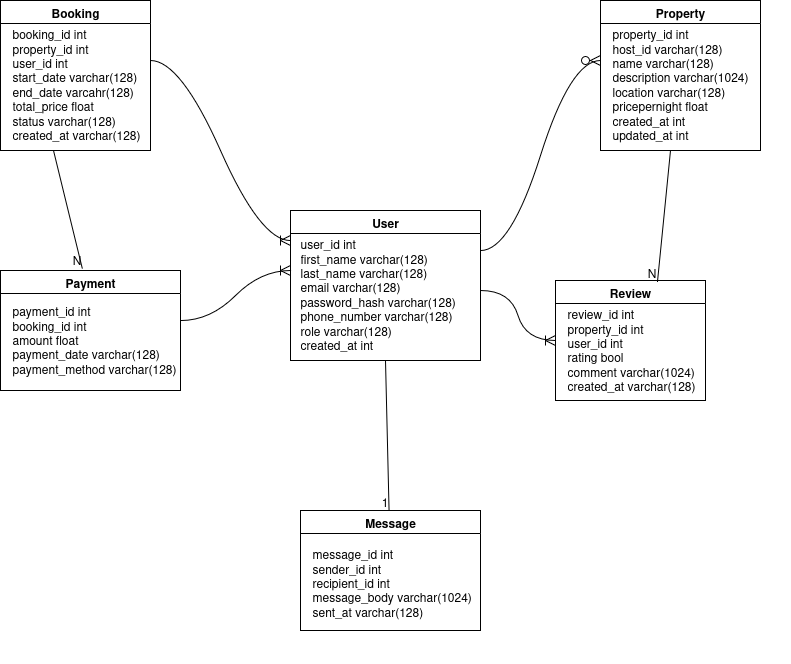

The diagram above was exported from draw.io. Its source (the exported page's mxGraphModel, read from the mxfile embedded in the PNG):
<mxGraphModel dx="1173" dy="550" grid="1" gridSize="10" guides="1" tooltips="1" connect="1" arrows="1" fold="1" page="1" pageScale="1" pageWidth="850" pageHeight="1100" math="0" shadow="0">
  <root>
    <mxCell id="0" />
    <mxCell id="1" parent="0" />
    <mxCell id="FHgeVq6Vl7RN3a6WyXY8-1" value="User" style="swimlane;whiteSpace=wrap;html=1;" parent="1" vertex="1">
      <mxGeometry x="340" y="410" width="190" height="150" as="geometry" />
    </mxCell>
    <mxCell id="FHgeVq6Vl7RN3a6WyXY8-3" value="&lt;div&gt;user_id int&lt;/div&gt;&lt;div&gt;first_name varchar(128)&lt;/div&gt;&lt;div&gt;last_name varchar(128)&lt;/div&gt;&lt;div&gt;email varchar(128)&lt;/div&gt;&lt;div&gt;password_hash varchar(128)&lt;/div&gt;&lt;div&gt;phone_number varchar(128)&lt;/div&gt;&lt;div&gt;role varchar(128)&lt;/div&gt;&lt;div&gt;created_at int&lt;/div&gt;" style="text;html=1;whiteSpace=wrap;overflow=hidden;rounded=0;" parent="FHgeVq6Vl7RN3a6WyXY8-1" vertex="1">
      <mxGeometry x="8" y="20" width="202" height="120" as="geometry" />
    </mxCell>
    <mxCell id="FHgeVq6Vl7RN3a6WyXY8-7" value="Property" style="swimlane;whiteSpace=wrap;html=1;" parent="1" vertex="1">
      <mxGeometry x="650" y="200" width="160" height="150" as="geometry" />
    </mxCell>
    <mxCell id="FHgeVq6Vl7RN3a6WyXY8-9" value="&lt;div&gt;property_id int&lt;/div&gt;&lt;div&gt;host_id varchar(128)&lt;/div&gt;&lt;div&gt;name varchar(128)&lt;/div&gt;&lt;div&gt;description varchar(1024)&lt;/div&gt;&lt;div&gt;location varchar(128)&lt;/div&gt;&lt;div&gt;pricepernight float&lt;/div&gt;&lt;div&gt;created_at int&lt;/div&gt;&lt;div&gt;updated_at int&lt;/div&gt;" style="text;html=1;whiteSpace=wrap;overflow=hidden;rounded=0;" parent="FHgeVq6Vl7RN3a6WyXY8-7" vertex="1">
      <mxGeometry x="10" y="20" width="180" height="120" as="geometry" />
    </mxCell>
    <mxCell id="FHgeVq6Vl7RN3a6WyXY8-10" value="Booking" style="swimlane;whiteSpace=wrap;html=1;" parent="1" vertex="1">
      <mxGeometry x="50" y="200" width="150" height="150" as="geometry" />
    </mxCell>
    <mxCell id="FHgeVq6Vl7RN3a6WyXY8-11" value="&lt;div&gt;booking_id int&lt;/div&gt;&lt;div&gt;property_id int&lt;/div&gt;&lt;div&gt;user_id int&lt;/div&gt;&lt;div&gt;start_date varchar(128)&lt;/div&gt;&lt;div&gt;end_date varcahr(128)&lt;/div&gt;&lt;div&gt;total_price float&lt;/div&gt;&lt;div&gt;status varchar(128)&lt;/div&gt;&lt;div&gt;created_at varchar(128)&lt;/div&gt;&lt;div&gt;&lt;br&gt;&lt;/div&gt;" style="text;html=1;whiteSpace=wrap;overflow=hidden;rounded=0;" parent="FHgeVq6Vl7RN3a6WyXY8-10" vertex="1">
      <mxGeometry x="10" y="20" width="180" height="120" as="geometry" />
    </mxCell>
    <mxCell id="FHgeVq6Vl7RN3a6WyXY8-12" value="Payment" style="swimlane;whiteSpace=wrap;html=1;" parent="1" vertex="1">
      <mxGeometry x="50" y="470" width="180" height="120" as="geometry" />
    </mxCell>
    <mxCell id="FHgeVq6Vl7RN3a6WyXY8-14" value="&lt;div&gt;payment_id int&lt;/div&gt;&lt;div&gt;booking_id int&lt;/div&gt;&lt;div&gt;amount float&lt;/div&gt;&lt;div&gt;payment_date varchar(128)&lt;/div&gt;&lt;div&gt;payment_method varchar(128)&lt;/div&gt;" style="text;html=1;whiteSpace=wrap;overflow=hidden;rounded=0;" parent="FHgeVq6Vl7RN3a6WyXY8-12" vertex="1">
      <mxGeometry x="10" y="27" width="180" height="120" as="geometry" />
    </mxCell>
    <mxCell id="FHgeVq6Vl7RN3a6WyXY8-15" value="Review" style="swimlane;whiteSpace=wrap;html=1;" parent="1" vertex="1">
      <mxGeometry x="605" y="480" width="150" height="120" as="geometry" />
    </mxCell>
    <mxCell id="FHgeVq6Vl7RN3a6WyXY8-16" value="&lt;div&gt;review_id int&lt;/div&gt;&lt;div&gt;property_id int&lt;/div&gt;&lt;div&gt;user_id int&lt;/div&gt;&lt;div&gt;rating bool&lt;/div&gt;&lt;div&gt;comment varchar(1024)&lt;/div&gt;&lt;div&gt;created_at varchar(128)&lt;/div&gt;" style="text;html=1;whiteSpace=wrap;overflow=hidden;rounded=0;" parent="FHgeVq6Vl7RN3a6WyXY8-15" vertex="1">
      <mxGeometry x="10" y="20" width="180" height="120" as="geometry" />
    </mxCell>
    <mxCell id="FHgeVq6Vl7RN3a6WyXY8-17" value="Message" style="swimlane;whiteSpace=wrap;html=1;" parent="1" vertex="1">
      <mxGeometry x="350" y="710" width="180" height="120" as="geometry" />
    </mxCell>
    <mxCell id="FHgeVq6Vl7RN3a6WyXY8-20" value="&lt;div&gt;message_id int&lt;/div&gt;&lt;div&gt;sender_id int&lt;/div&gt;&lt;div&gt;recipient_id int&lt;/div&gt;&lt;div&gt;message_body varchar(1024)&lt;/div&gt;&lt;div&gt;sent_at varchar(128)&lt;/div&gt;" style="text;html=1;whiteSpace=wrap;overflow=hidden;rounded=0;" parent="FHgeVq6Vl7RN3a6WyXY8-17" vertex="1">
      <mxGeometry x="10" y="30" width="180" height="120" as="geometry" />
    </mxCell>
    <mxCell id="FHgeVq6Vl7RN3a6WyXY8-33" value="" style="edgeStyle=entityRelationEdgeStyle;fontSize=12;html=1;endArrow=ERzeroToMany;endFill=1;rounded=0;startSize=8;endSize=8;curved=1;exitX=0.901;exitY=0.167;exitDx=0;exitDy=0;exitPerimeter=0;" parent="1" source="FHgeVq6Vl7RN3a6WyXY8-3" edge="1">
      <mxGeometry width="100" height="100" relative="1" as="geometry">
        <mxPoint x="495" y="360" as="sourcePoint" />
        <mxPoint x="650" y="260" as="targetPoint" />
        <Array as="points">
          <mxPoint x="565" y="290" />
        </Array>
      </mxGeometry>
    </mxCell>
    <mxCell id="FHgeVq6Vl7RN3a6WyXY8-36" value="" style="edgeStyle=entityRelationEdgeStyle;fontSize=12;html=1;endArrow=ERoneToMany;rounded=0;startSize=8;endSize=8;curved=1;exitX=0.944;exitY=0.192;exitDx=0;exitDy=0;exitPerimeter=0;" parent="1" source="FHgeVq6Vl7RN3a6WyXY8-14" edge="1">
      <mxGeometry width="100" height="100" relative="1" as="geometry">
        <mxPoint x="240" y="570" as="sourcePoint" />
        <mxPoint x="340" y="470" as="targetPoint" />
      </mxGeometry>
    </mxCell>
    <mxCell id="FHgeVq6Vl7RN3a6WyXY8-37" value="" style="edgeStyle=entityRelationEdgeStyle;fontSize=12;html=1;endArrow=ERoneToMany;rounded=0;startSize=8;endSize=8;curved=1;exitX=0.778;exitY=0.333;exitDx=0;exitDy=0;exitPerimeter=0;" parent="1" source="FHgeVq6Vl7RN3a6WyXY8-11" edge="1">
      <mxGeometry width="100" height="100" relative="1" as="geometry">
        <mxPoint x="240" y="540" as="sourcePoint" />
        <mxPoint x="340" y="440" as="targetPoint" />
      </mxGeometry>
    </mxCell>
    <mxCell id="FHgeVq6Vl7RN3a6WyXY8-38" value="" style="endArrow=none;html=1;rounded=0;fontSize=12;startSize=8;endSize=8;curved=1;exitX=0.5;exitY=1;exitDx=0;exitDy=0;" parent="1" source="FHgeVq6Vl7RN3a6WyXY8-1" target="FHgeVq6Vl7RN3a6WyXY8-17" edge="1">
      <mxGeometry relative="1" as="geometry">
        <mxPoint x="480" y="640" as="sourcePoint" />
        <mxPoint x="640" y="640" as="targetPoint" />
      </mxGeometry>
    </mxCell>
    <mxCell id="FHgeVq6Vl7RN3a6WyXY8-39" value="1" style="resizable=0;html=1;whiteSpace=wrap;align=right;verticalAlign=bottom;" parent="FHgeVq6Vl7RN3a6WyXY8-38" connectable="0" vertex="1">
      <mxGeometry x="1" relative="1" as="geometry" />
    </mxCell>
    <mxCell id="FHgeVq6Vl7RN3a6WyXY8-40" value="" style="edgeStyle=entityRelationEdgeStyle;fontSize=12;html=1;endArrow=ERoneToMany;rounded=0;startSize=8;endSize=8;curved=1;exitX=0.901;exitY=0.5;exitDx=0;exitDy=0;exitPerimeter=0;entryX=0;entryY=0.5;entryDx=0;entryDy=0;" parent="1" source="FHgeVq6Vl7RN3a6WyXY8-3" target="FHgeVq6Vl7RN3a6WyXY8-15" edge="1">
      <mxGeometry width="100" height="100" relative="1" as="geometry">
        <mxPoint x="510" y="690" as="sourcePoint" />
        <mxPoint x="610" y="590" as="targetPoint" />
      </mxGeometry>
    </mxCell>
    <mxCell id="FHgeVq6Vl7RN3a6WyXY8-41" value="" style="endArrow=none;html=1;rounded=0;fontSize=12;startSize=8;endSize=8;curved=1;" parent="1" edge="1">
      <mxGeometry relative="1" as="geometry">
        <mxPoint x="720" y="350" as="sourcePoint" />
        <mxPoint x="707" y="481" as="targetPoint" />
      </mxGeometry>
    </mxCell>
    <mxCell id="FHgeVq6Vl7RN3a6WyXY8-42" value="N" style="resizable=0;html=1;whiteSpace=wrap;align=right;verticalAlign=bottom;" parent="FHgeVq6Vl7RN3a6WyXY8-41" connectable="0" vertex="1">
      <mxGeometry x="1" relative="1" as="geometry" />
    </mxCell>
    <mxCell id="FHgeVq6Vl7RN3a6WyXY8-43" value="" style="endArrow=none;html=1;rounded=0;fontSize=12;startSize=8;endSize=8;curved=1;entryX=0.454;entryY=-0.019;entryDx=0;entryDy=0;entryPerimeter=0;" parent="1" target="FHgeVq6Vl7RN3a6WyXY8-12" edge="1">
      <mxGeometry relative="1" as="geometry">
        <mxPoint x="103" y="350" as="sourcePoint" />
        <mxPoint x="90" y="481" as="targetPoint" />
      </mxGeometry>
    </mxCell>
    <mxCell id="FHgeVq6Vl7RN3a6WyXY8-44" value="N" style="resizable=0;html=1;whiteSpace=wrap;align=right;verticalAlign=bottom;" parent="FHgeVq6Vl7RN3a6WyXY8-43" connectable="0" vertex="1">
      <mxGeometry x="1" relative="1" as="geometry" />
    </mxCell>
  </root>
</mxGraphModel>